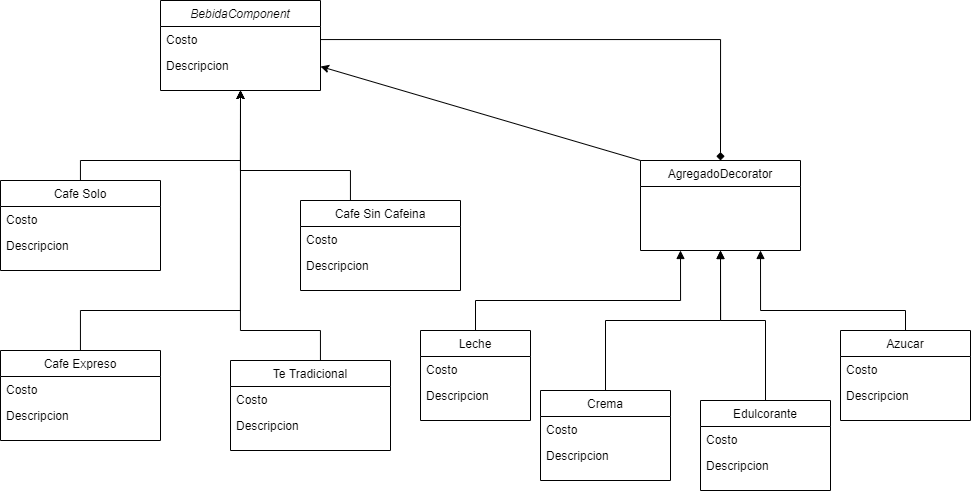

The diagram above was exported from draw.io. Its source (the exported page's mxGraphModel, read from the mxfile embedded in the PNG):
<mxGraphModel dx="1199" dy="666" grid="1" gridSize="10" guides="1" tooltips="1" connect="1" arrows="1" fold="1" page="1" pageScale="1" pageWidth="1100" pageHeight="900" math="0" shadow="0">
  <root>
    <mxCell id="WIyWlLk6GJQsqaUBKTNV-0" />
    <mxCell id="WIyWlLk6GJQsqaUBKTNV-1" parent="WIyWlLk6GJQsqaUBKTNV-0" />
    <mxCell id="zkfFHV4jXpPFQw0GAbJ--0" value="BebidaComponent&#10;" style="swimlane;fontStyle=2;align=center;verticalAlign=top;childLayout=stackLayout;horizontal=1;startSize=26;horizontalStack=0;resizeParent=1;resizeLast=0;collapsible=1;marginBottom=0;rounded=0;shadow=0;strokeWidth=1;" parent="WIyWlLk6GJQsqaUBKTNV-1" vertex="1">
      <mxGeometry x="220" y="120" width="160" height="90" as="geometry">
        <mxRectangle x="230" y="140" width="160" height="26" as="alternateBounds" />
      </mxGeometry>
    </mxCell>
    <mxCell id="zkfFHV4jXpPFQw0GAbJ--1" value="Costo" style="text;align=left;verticalAlign=top;spacingLeft=4;spacingRight=4;overflow=hidden;rotatable=0;points=[[0,0.5],[1,0.5]];portConstraint=eastwest;" parent="zkfFHV4jXpPFQw0GAbJ--0" vertex="1">
      <mxGeometry y="26" width="160" height="26" as="geometry" />
    </mxCell>
    <mxCell id="zkfFHV4jXpPFQw0GAbJ--2" value="Descripcion" style="text;align=left;verticalAlign=top;spacingLeft=4;spacingRight=4;overflow=hidden;rotatable=0;points=[[0,0.5],[1,0.5]];portConstraint=eastwest;rounded=0;shadow=0;html=0;" parent="zkfFHV4jXpPFQw0GAbJ--0" vertex="1">
      <mxGeometry y="52" width="160" height="28" as="geometry" />
    </mxCell>
    <mxCell id="JiQY39rDo9_GIuyIkQd7-19" style="edgeStyle=orthogonalEdgeStyle;rounded=0;orthogonalLoop=1;jettySize=auto;html=1;entryX=0.5;entryY=1;entryDx=0;entryDy=0;" edge="1" parent="WIyWlLk6GJQsqaUBKTNV-1" source="zkfFHV4jXpPFQw0GAbJ--6" target="zkfFHV4jXpPFQw0GAbJ--0">
      <mxGeometry relative="1" as="geometry">
        <Array as="points">
          <mxPoint x="140" y="280" />
          <mxPoint x="300" y="280" />
        </Array>
      </mxGeometry>
    </mxCell>
    <mxCell id="zkfFHV4jXpPFQw0GAbJ--6" value="Cafe Solo" style="swimlane;fontStyle=0;align=center;verticalAlign=top;childLayout=stackLayout;horizontal=1;startSize=26;horizontalStack=0;resizeParent=1;resizeLast=0;collapsible=1;marginBottom=0;rounded=0;shadow=0;strokeWidth=1;" parent="WIyWlLk6GJQsqaUBKTNV-1" vertex="1">
      <mxGeometry x="60" y="300" width="160" height="90" as="geometry">
        <mxRectangle x="130" y="380" width="160" height="26" as="alternateBounds" />
      </mxGeometry>
    </mxCell>
    <mxCell id="JiQY39rDo9_GIuyIkQd7-3" value="Costo" style="text;align=left;verticalAlign=top;spacingLeft=4;spacingRight=4;overflow=hidden;rotatable=0;points=[[0,0.5],[1,0.5]];portConstraint=eastwest;" vertex="1" parent="zkfFHV4jXpPFQw0GAbJ--6">
      <mxGeometry y="26" width="160" height="26" as="geometry" />
    </mxCell>
    <mxCell id="JiQY39rDo9_GIuyIkQd7-2" value="Descripcion" style="text;align=left;verticalAlign=top;spacingLeft=4;spacingRight=4;overflow=hidden;rotatable=0;points=[[0,0.5],[1,0.5]];portConstraint=eastwest;rounded=0;shadow=0;html=0;" vertex="1" parent="zkfFHV4jXpPFQw0GAbJ--6">
      <mxGeometry y="52" width="160" height="28" as="geometry" />
    </mxCell>
    <mxCell id="JiQY39rDo9_GIuyIkQd7-18" style="edgeStyle=orthogonalEdgeStyle;rounded=0;orthogonalLoop=1;jettySize=auto;html=1;entryX=0.5;entryY=1;entryDx=0;entryDy=0;" edge="1" parent="WIyWlLk6GJQsqaUBKTNV-1" source="JiQY39rDo9_GIuyIkQd7-7" target="zkfFHV4jXpPFQw0GAbJ--0">
      <mxGeometry relative="1" as="geometry">
        <mxPoint x="330" y="210" as="targetPoint" />
        <Array as="points">
          <mxPoint x="410" y="290" />
          <mxPoint x="300" y="290" />
        </Array>
      </mxGeometry>
    </mxCell>
    <mxCell id="JiQY39rDo9_GIuyIkQd7-7" value="Cafe Sin Cafeina" style="swimlane;fontStyle=0;align=center;verticalAlign=top;childLayout=stackLayout;horizontal=1;startSize=26;horizontalStack=0;resizeParent=1;resizeLast=0;collapsible=1;marginBottom=0;rounded=0;shadow=0;strokeWidth=1;" vertex="1" parent="WIyWlLk6GJQsqaUBKTNV-1">
      <mxGeometry x="360" y="320" width="160" height="90" as="geometry">
        <mxRectangle x="130" y="380" width="160" height="26" as="alternateBounds" />
      </mxGeometry>
    </mxCell>
    <mxCell id="JiQY39rDo9_GIuyIkQd7-8" value="Costo" style="text;align=left;verticalAlign=top;spacingLeft=4;spacingRight=4;overflow=hidden;rotatable=0;points=[[0,0.5],[1,0.5]];portConstraint=eastwest;" vertex="1" parent="JiQY39rDo9_GIuyIkQd7-7">
      <mxGeometry y="26" width="160" height="26" as="geometry" />
    </mxCell>
    <mxCell id="JiQY39rDo9_GIuyIkQd7-9" value="Descripcion" style="text;align=left;verticalAlign=top;spacingLeft=4;spacingRight=4;overflow=hidden;rotatable=0;points=[[0,0.5],[1,0.5]];portConstraint=eastwest;rounded=0;shadow=0;html=0;" vertex="1" parent="JiQY39rDo9_GIuyIkQd7-7">
      <mxGeometry y="52" width="160" height="28" as="geometry" />
    </mxCell>
    <mxCell id="JiQY39rDo9_GIuyIkQd7-13" style="edgeStyle=orthogonalEdgeStyle;rounded=0;orthogonalLoop=1;jettySize=auto;html=1;entryX=0.5;entryY=1;entryDx=0;entryDy=0;" edge="1" parent="WIyWlLk6GJQsqaUBKTNV-1" source="JiQY39rDo9_GIuyIkQd7-10" target="zkfFHV4jXpPFQw0GAbJ--0">
      <mxGeometry relative="1" as="geometry">
        <mxPoint x="330" y="210" as="targetPoint" />
        <Array as="points">
          <mxPoint x="140" y="430" />
          <mxPoint x="300" y="430" />
        </Array>
      </mxGeometry>
    </mxCell>
    <mxCell id="JiQY39rDo9_GIuyIkQd7-10" value="Cafe Expreso" style="swimlane;fontStyle=0;align=center;verticalAlign=top;childLayout=stackLayout;horizontal=1;startSize=26;horizontalStack=0;resizeParent=1;resizeLast=0;collapsible=1;marginBottom=0;rounded=0;shadow=0;strokeWidth=1;" vertex="1" parent="WIyWlLk6GJQsqaUBKTNV-1">
      <mxGeometry x="60" y="470" width="160" height="90" as="geometry">
        <mxRectangle x="130" y="380" width="160" height="26" as="alternateBounds" />
      </mxGeometry>
    </mxCell>
    <mxCell id="JiQY39rDo9_GIuyIkQd7-11" value="Costo" style="text;align=left;verticalAlign=top;spacingLeft=4;spacingRight=4;overflow=hidden;rotatable=0;points=[[0,0.5],[1,0.5]];portConstraint=eastwest;" vertex="1" parent="JiQY39rDo9_GIuyIkQd7-10">
      <mxGeometry y="26" width="160" height="26" as="geometry" />
    </mxCell>
    <mxCell id="JiQY39rDo9_GIuyIkQd7-12" value="Descripcion" style="text;align=left;verticalAlign=top;spacingLeft=4;spacingRight=4;overflow=hidden;rotatable=0;points=[[0,0.5],[1,0.5]];portConstraint=eastwest;rounded=0;shadow=0;html=0;" vertex="1" parent="JiQY39rDo9_GIuyIkQd7-10">
      <mxGeometry y="52" width="160" height="28" as="geometry" />
    </mxCell>
    <mxCell id="JiQY39rDo9_GIuyIkQd7-23" style="edgeStyle=orthogonalEdgeStyle;rounded=0;orthogonalLoop=1;jettySize=auto;html=1;entryX=0.5;entryY=1;entryDx=0;entryDy=0;" edge="1" parent="WIyWlLk6GJQsqaUBKTNV-1" source="JiQY39rDo9_GIuyIkQd7-20" target="zkfFHV4jXpPFQw0GAbJ--0">
      <mxGeometry relative="1" as="geometry">
        <Array as="points">
          <mxPoint x="380" y="450" />
          <mxPoint x="300" y="450" />
        </Array>
      </mxGeometry>
    </mxCell>
    <mxCell id="JiQY39rDo9_GIuyIkQd7-20" value="Te Tradicional" style="swimlane;fontStyle=0;align=center;verticalAlign=top;childLayout=stackLayout;horizontal=1;startSize=26;horizontalStack=0;resizeParent=1;resizeLast=0;collapsible=1;marginBottom=0;rounded=0;shadow=0;strokeWidth=1;" vertex="1" parent="WIyWlLk6GJQsqaUBKTNV-1">
      <mxGeometry x="290" y="480" width="160" height="90" as="geometry">
        <mxRectangle x="130" y="380" width="160" height="26" as="alternateBounds" />
      </mxGeometry>
    </mxCell>
    <mxCell id="JiQY39rDo9_GIuyIkQd7-21" value="Costo" style="text;align=left;verticalAlign=top;spacingLeft=4;spacingRight=4;overflow=hidden;rotatable=0;points=[[0,0.5],[1,0.5]];portConstraint=eastwest;" vertex="1" parent="JiQY39rDo9_GIuyIkQd7-20">
      <mxGeometry y="26" width="160" height="26" as="geometry" />
    </mxCell>
    <mxCell id="JiQY39rDo9_GIuyIkQd7-22" value="Descripcion" style="text;align=left;verticalAlign=top;spacingLeft=4;spacingRight=4;overflow=hidden;rotatable=0;points=[[0,0.5],[1,0.5]];portConstraint=eastwest;rounded=0;shadow=0;html=0;" vertex="1" parent="JiQY39rDo9_GIuyIkQd7-20">
      <mxGeometry y="52" width="160" height="28" as="geometry" />
    </mxCell>
    <mxCell id="JiQY39rDo9_GIuyIkQd7-25" value="AgregadoDecorator" style="swimlane;fontStyle=0;align=center;verticalAlign=top;childLayout=stackLayout;horizontal=1;startSize=26;horizontalStack=0;resizeParent=1;resizeLast=0;collapsible=1;marginBottom=0;rounded=0;shadow=0;strokeWidth=1;" vertex="1" parent="WIyWlLk6GJQsqaUBKTNV-1">
      <mxGeometry x="700" y="280" width="160" height="90" as="geometry">
        <mxRectangle x="130" y="380" width="160" height="26" as="alternateBounds" />
      </mxGeometry>
    </mxCell>
    <mxCell id="JiQY39rDo9_GIuyIkQd7-29" value="" style="endArrow=classic;html=1;entryX=1;entryY=0.5;entryDx=0;entryDy=0;exitX=0;exitY=0;exitDx=0;exitDy=0;" edge="1" parent="WIyWlLk6GJQsqaUBKTNV-1" source="JiQY39rDo9_GIuyIkQd7-25" target="zkfFHV4jXpPFQw0GAbJ--2">
      <mxGeometry width="50" height="50" relative="1" as="geometry">
        <mxPoint x="680" y="470" as="sourcePoint" />
        <mxPoint x="730" y="420" as="targetPoint" />
      </mxGeometry>
    </mxCell>
    <mxCell id="JiQY39rDo9_GIuyIkQd7-30" style="edgeStyle=orthogonalEdgeStyle;rounded=0;orthogonalLoop=1;jettySize=auto;html=1;entryX=0.5;entryY=0;entryDx=0;entryDy=0;endArrow=diamond;endFill=1;" edge="1" parent="WIyWlLk6GJQsqaUBKTNV-1" source="zkfFHV4jXpPFQw0GAbJ--1" target="JiQY39rDo9_GIuyIkQd7-25">
      <mxGeometry relative="1" as="geometry" />
    </mxCell>
    <mxCell id="JiQY39rDo9_GIuyIkQd7-48" style="edgeStyle=orthogonalEdgeStyle;rounded=0;orthogonalLoop=1;jettySize=auto;html=1;entryX=0.75;entryY=1;entryDx=0;entryDy=0;endArrow=block;endFill=1;" edge="1" parent="WIyWlLk6GJQsqaUBKTNV-1" source="JiQY39rDo9_GIuyIkQd7-31" target="JiQY39rDo9_GIuyIkQd7-25">
      <mxGeometry relative="1" as="geometry">
        <Array as="points">
          <mxPoint x="965" y="430" />
          <mxPoint x="820" y="430" />
        </Array>
      </mxGeometry>
    </mxCell>
    <mxCell id="JiQY39rDo9_GIuyIkQd7-31" value="Azucar" style="swimlane;fontStyle=0;align=center;verticalAlign=top;childLayout=stackLayout;horizontal=1;startSize=26;horizontalStack=0;resizeParent=1;resizeLast=0;collapsible=1;marginBottom=0;rounded=0;shadow=0;strokeWidth=1;" vertex="1" parent="WIyWlLk6GJQsqaUBKTNV-1">
      <mxGeometry x="900" y="450" width="130" height="90" as="geometry">
        <mxRectangle x="130" y="380" width="160" height="26" as="alternateBounds" />
      </mxGeometry>
    </mxCell>
    <mxCell id="JiQY39rDo9_GIuyIkQd7-32" value="Costo" style="text;align=left;verticalAlign=top;spacingLeft=4;spacingRight=4;overflow=hidden;rotatable=0;points=[[0,0.5],[1,0.5]];portConstraint=eastwest;" vertex="1" parent="JiQY39rDo9_GIuyIkQd7-31">
      <mxGeometry y="26" width="130" height="26" as="geometry" />
    </mxCell>
    <mxCell id="JiQY39rDo9_GIuyIkQd7-33" value="Descripcion" style="text;align=left;verticalAlign=top;spacingLeft=4;spacingRight=4;overflow=hidden;rotatable=0;points=[[0,0.5],[1,0.5]];portConstraint=eastwest;rounded=0;shadow=0;html=0;" vertex="1" parent="JiQY39rDo9_GIuyIkQd7-31">
      <mxGeometry y="52" width="130" height="28" as="geometry" />
    </mxCell>
    <mxCell id="JiQY39rDo9_GIuyIkQd7-47" style="edgeStyle=orthogonalEdgeStyle;rounded=0;orthogonalLoop=1;jettySize=auto;html=1;entryX=0.5;entryY=1;entryDx=0;entryDy=0;endArrow=block;endFill=1;" edge="1" parent="WIyWlLk6GJQsqaUBKTNV-1" source="JiQY39rDo9_GIuyIkQd7-34" target="JiQY39rDo9_GIuyIkQd7-25">
      <mxGeometry relative="1" as="geometry">
        <Array as="points">
          <mxPoint x="825" y="440" />
          <mxPoint x="780" y="440" />
        </Array>
      </mxGeometry>
    </mxCell>
    <mxCell id="JiQY39rDo9_GIuyIkQd7-34" value="Edulcorante" style="swimlane;fontStyle=0;align=center;verticalAlign=top;childLayout=stackLayout;horizontal=1;startSize=26;horizontalStack=0;resizeParent=1;resizeLast=0;collapsible=1;marginBottom=0;rounded=0;shadow=0;strokeWidth=1;" vertex="1" parent="WIyWlLk6GJQsqaUBKTNV-1">
      <mxGeometry x="760" y="520" width="130" height="90" as="geometry">
        <mxRectangle x="130" y="380" width="160" height="26" as="alternateBounds" />
      </mxGeometry>
    </mxCell>
    <mxCell id="JiQY39rDo9_GIuyIkQd7-35" value="Costo" style="text;align=left;verticalAlign=top;spacingLeft=4;spacingRight=4;overflow=hidden;rotatable=0;points=[[0,0.5],[1,0.5]];portConstraint=eastwest;" vertex="1" parent="JiQY39rDo9_GIuyIkQd7-34">
      <mxGeometry y="26" width="130" height="26" as="geometry" />
    </mxCell>
    <mxCell id="JiQY39rDo9_GIuyIkQd7-36" value="Descripcion" style="text;align=left;verticalAlign=top;spacingLeft=4;spacingRight=4;overflow=hidden;rotatable=0;points=[[0,0.5],[1,0.5]];portConstraint=eastwest;rounded=0;shadow=0;html=0;" vertex="1" parent="JiQY39rDo9_GIuyIkQd7-34">
      <mxGeometry y="52" width="130" height="28" as="geometry" />
    </mxCell>
    <mxCell id="JiQY39rDo9_GIuyIkQd7-46" style="edgeStyle=orthogonalEdgeStyle;rounded=0;orthogonalLoop=1;jettySize=auto;html=1;entryX=0.5;entryY=1;entryDx=0;entryDy=0;endArrow=block;endFill=1;" edge="1" parent="WIyWlLk6GJQsqaUBKTNV-1" source="JiQY39rDo9_GIuyIkQd7-37" target="JiQY39rDo9_GIuyIkQd7-25">
      <mxGeometry relative="1" as="geometry" />
    </mxCell>
    <mxCell id="JiQY39rDo9_GIuyIkQd7-37" value="Crema" style="swimlane;fontStyle=0;align=center;verticalAlign=top;childLayout=stackLayout;horizontal=1;startSize=26;horizontalStack=0;resizeParent=1;resizeLast=0;collapsible=1;marginBottom=0;rounded=0;shadow=0;strokeWidth=1;" vertex="1" parent="WIyWlLk6GJQsqaUBKTNV-1">
      <mxGeometry x="600" y="510" width="130" height="90" as="geometry">
        <mxRectangle x="130" y="380" width="160" height="26" as="alternateBounds" />
      </mxGeometry>
    </mxCell>
    <mxCell id="JiQY39rDo9_GIuyIkQd7-38" value="Costo" style="text;align=left;verticalAlign=top;spacingLeft=4;spacingRight=4;overflow=hidden;rotatable=0;points=[[0,0.5],[1,0.5]];portConstraint=eastwest;" vertex="1" parent="JiQY39rDo9_GIuyIkQd7-37">
      <mxGeometry y="26" width="130" height="26" as="geometry" />
    </mxCell>
    <mxCell id="JiQY39rDo9_GIuyIkQd7-39" value="Descripcion" style="text;align=left;verticalAlign=top;spacingLeft=4;spacingRight=4;overflow=hidden;rotatable=0;points=[[0,0.5],[1,0.5]];portConstraint=eastwest;rounded=0;shadow=0;html=0;" vertex="1" parent="JiQY39rDo9_GIuyIkQd7-37">
      <mxGeometry y="52" width="130" height="28" as="geometry" />
    </mxCell>
    <mxCell id="JiQY39rDo9_GIuyIkQd7-44" style="edgeStyle=orthogonalEdgeStyle;rounded=0;orthogonalLoop=1;jettySize=auto;html=1;entryX=0.25;entryY=1;entryDx=0;entryDy=0;endArrow=block;endFill=1;" edge="1" parent="WIyWlLk6GJQsqaUBKTNV-1" source="JiQY39rDo9_GIuyIkQd7-40" target="JiQY39rDo9_GIuyIkQd7-25">
      <mxGeometry relative="1" as="geometry">
        <Array as="points">
          <mxPoint x="535" y="420" />
          <mxPoint x="740" y="420" />
        </Array>
      </mxGeometry>
    </mxCell>
    <mxCell id="JiQY39rDo9_GIuyIkQd7-40" value="Leche" style="swimlane;fontStyle=0;align=center;verticalAlign=top;childLayout=stackLayout;horizontal=1;startSize=26;horizontalStack=0;resizeParent=1;resizeLast=0;collapsible=1;marginBottom=0;rounded=0;shadow=0;strokeWidth=1;" vertex="1" parent="WIyWlLk6GJQsqaUBKTNV-1">
      <mxGeometry x="480" y="450" width="110" height="90" as="geometry">
        <mxRectangle x="130" y="380" width="160" height="26" as="alternateBounds" />
      </mxGeometry>
    </mxCell>
    <mxCell id="JiQY39rDo9_GIuyIkQd7-41" value="Costo" style="text;align=left;verticalAlign=top;spacingLeft=4;spacingRight=4;overflow=hidden;rotatable=0;points=[[0,0.5],[1,0.5]];portConstraint=eastwest;" vertex="1" parent="JiQY39rDo9_GIuyIkQd7-40">
      <mxGeometry y="26" width="110" height="26" as="geometry" />
    </mxCell>
    <mxCell id="JiQY39rDo9_GIuyIkQd7-42" value="Descripcion" style="text;align=left;verticalAlign=top;spacingLeft=4;spacingRight=4;overflow=hidden;rotatable=0;points=[[0,0.5],[1,0.5]];portConstraint=eastwest;rounded=0;shadow=0;html=0;" vertex="1" parent="JiQY39rDo9_GIuyIkQd7-40">
      <mxGeometry y="52" width="110" height="28" as="geometry" />
    </mxCell>
  </root>
</mxGraphModel>